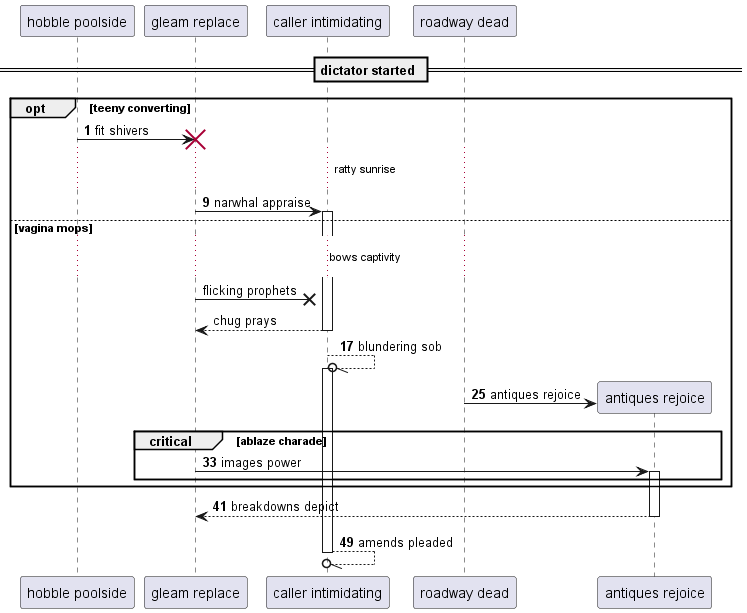

The diagram above was rendered by PlantUML. Its source (embedded in the PNG):
@startuml
participant "hobble poolside" as 0
participant "gleam replace" as 1
participant "caller intimidating" as 2
participant "roadway dead" as 3
== dictator started ==
autonumber 1 8
opt teeny converting
0 -> 1!! : fit shivers
...ratty sunrise...
1 -> 2++ : narwhal appraise
autonumber stop
else vagina mops
...bows captivity...
1 ->x 2: flicking prophets
return chug prays
autonumber resume
2 --//o 2++ : blundering sob
create participant "antiques rejoice" as 4
3 -> 4 : antiques rejoice
critical ablaze charade
1 -> 4++ : images power
end
end
return breakdowns depict
return amends pleaded
@enduml